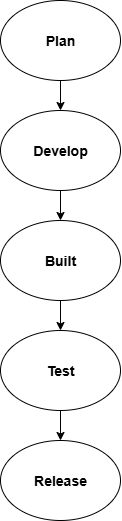

The diagram above was exported from draw.io. Its source (the exported page's mxGraphModel, read from the mxfile embedded in the PNG):
<mxGraphModel dx="906" dy="443" grid="1" gridSize="10" guides="1" tooltips="1" connect="1" arrows="1" fold="1" page="1" pageScale="1" pageWidth="827" pageHeight="1169" math="0" shadow="0">
  <root>
    <mxCell id="0" />
    <mxCell id="1" parent="0" />
    <mxCell id="OtKI7W3z7P-CRnXNsYqD-9" value="" style="edgeStyle=orthogonalEdgeStyle;rounded=0;orthogonalLoop=1;jettySize=auto;html=1;" edge="1" parent="1" source="OtKI7W3z7P-CRnXNsYqD-2" target="OtKI7W3z7P-CRnXNsYqD-3">
      <mxGeometry relative="1" as="geometry" />
    </mxCell>
    <object label="&lt;b&gt;&lt;font style=&quot;font-size: 14px;&quot;&gt;Plan&lt;/font&gt;&lt;/b&gt;" id="OtKI7W3z7P-CRnXNsYqD-2">
      <mxCell style="ellipse;whiteSpace=wrap;html=1;fontFamily=Helvetica;" vertex="1" parent="1">
        <mxGeometry x="350" y="30" width="120" height="80" as="geometry" />
      </mxCell>
    </object>
    <mxCell id="OtKI7W3z7P-CRnXNsYqD-10" value="" style="edgeStyle=orthogonalEdgeStyle;rounded=0;orthogonalLoop=1;jettySize=auto;html=1;" edge="1" parent="1" source="OtKI7W3z7P-CRnXNsYqD-3" target="OtKI7W3z7P-CRnXNsYqD-4">
      <mxGeometry relative="1" as="geometry" />
    </mxCell>
    <mxCell id="OtKI7W3z7P-CRnXNsYqD-3" value="&lt;b&gt;&lt;font style=&quot;font-size: 14px;&quot;&gt;Develop&lt;/font&gt;&lt;/b&gt;" style="ellipse;whiteSpace=wrap;html=1;" vertex="1" parent="1">
      <mxGeometry x="350" y="140" width="120" height="80" as="geometry" />
    </mxCell>
    <mxCell id="OtKI7W3z7P-CRnXNsYqD-12" value="" style="edgeStyle=orthogonalEdgeStyle;rounded=0;orthogonalLoop=1;jettySize=auto;html=1;" edge="1" parent="1" source="OtKI7W3z7P-CRnXNsYqD-4" target="OtKI7W3z7P-CRnXNsYqD-11">
      <mxGeometry relative="1" as="geometry" />
    </mxCell>
    <mxCell id="OtKI7W3z7P-CRnXNsYqD-4" value="&lt;b&gt;&lt;font style=&quot;font-size: 14px;&quot;&gt;Built&lt;/font&gt;&lt;/b&gt;" style="ellipse;whiteSpace=wrap;html=1;" vertex="1" parent="1">
      <mxGeometry x="350" y="250" width="120" height="80" as="geometry" />
    </mxCell>
    <mxCell id="OtKI7W3z7P-CRnXNsYqD-14" value="" style="edgeStyle=orthogonalEdgeStyle;rounded=0;orthogonalLoop=1;jettySize=auto;html=1;" edge="1" parent="1" source="OtKI7W3z7P-CRnXNsYqD-11" target="OtKI7W3z7P-CRnXNsYqD-13">
      <mxGeometry relative="1" as="geometry" />
    </mxCell>
    <mxCell id="OtKI7W3z7P-CRnXNsYqD-11" value="&lt;b&gt;&lt;font style=&quot;font-size: 14px;&quot;&gt;Test&lt;/font&gt;&lt;/b&gt;" style="ellipse;whiteSpace=wrap;html=1;" vertex="1" parent="1">
      <mxGeometry x="350" y="360" width="120" height="80" as="geometry" />
    </mxCell>
    <mxCell id="OtKI7W3z7P-CRnXNsYqD-13" value="&lt;b&gt;&lt;font style=&quot;font-size: 14px;&quot;&gt;Release&lt;/font&gt;&lt;/b&gt;" style="ellipse;whiteSpace=wrap;html=1;" vertex="1" parent="1">
      <mxGeometry x="350" y="470" width="120" height="80" as="geometry" />
    </mxCell>
  </root>
</mxGraphModel>